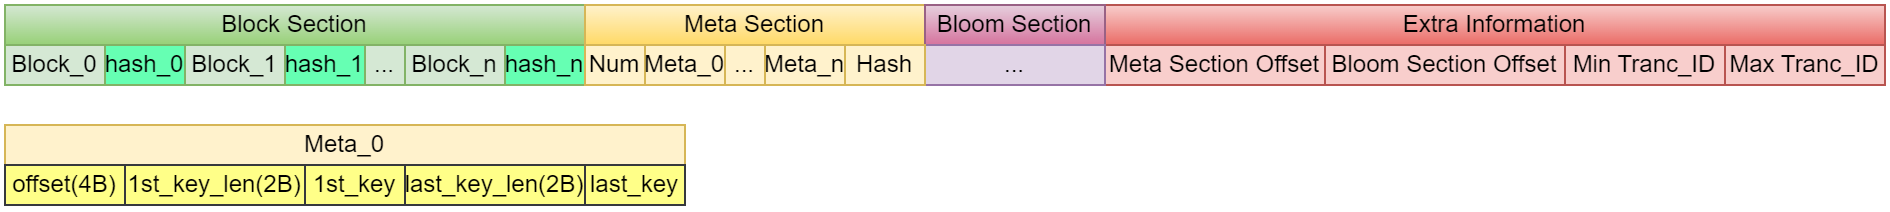

The diagram above was exported from draw.io. Its source (the exported page's mxGraphModel, read from the mxfile embedded in the PNG):
<mxGraphModel dx="1069" dy="483" grid="1" gridSize="10" guides="1" tooltips="1" connect="1" arrows="1" fold="1" page="1" pageScale="1" pageWidth="827" pageHeight="1169" math="0" shadow="0">
  <root>
    <mxCell id="0" />
    <mxCell id="1" parent="0" />
    <mxCell id="29" value="&lt;div&gt;Block Section&lt;/div&gt;" style="rounded=0;whiteSpace=wrap;html=1;fillColor=#d5e8d4;strokeColor=#82b366;gradientColor=#97d077;" vertex="1" parent="1">
      <mxGeometry x="260" y="560" width="290" height="20" as="geometry" />
    </mxCell>
    <mxCell id="30" value="&lt;div&gt;Meta Section&lt;/div&gt;" style="rounded=0;whiteSpace=wrap;html=1;fillColor=#fff2cc;strokeColor=#d6b656;gradientColor=#ffd966;" vertex="1" parent="1">
      <mxGeometry x="550" y="560" width="170" height="20" as="geometry" />
    </mxCell>
    <mxCell id="31" value="&lt;div&gt;Block_0&lt;/div&gt;" style="rounded=0;whiteSpace=wrap;html=1;fillColor=#d5e8d4;strokeColor=#82b366;" vertex="1" parent="1">
      <mxGeometry x="260" y="580" width="50" height="20" as="geometry" />
    </mxCell>
    <mxCell id="32" value="&lt;div&gt;hash_0&lt;/div&gt;" style="rounded=0;whiteSpace=wrap;html=1;fillColor=#66FFB3;strokeColor=#82b366;" vertex="1" parent="1">
      <mxGeometry x="310" y="580" width="40" height="20" as="geometry" />
    </mxCell>
    <mxCell id="33" value="&lt;div&gt;Block_1&lt;/div&gt;" style="rounded=0;whiteSpace=wrap;html=1;fillColor=#d5e8d4;strokeColor=#82b366;" vertex="1" parent="1">
      <mxGeometry x="350" y="580" width="50" height="20" as="geometry" />
    </mxCell>
    <mxCell id="34" value="&lt;div&gt;hash_1&lt;/div&gt;" style="rounded=0;whiteSpace=wrap;html=1;fillColor=#66FFB3;strokeColor=#82b366;" vertex="1" parent="1">
      <mxGeometry x="400" y="580" width="40" height="20" as="geometry" />
    </mxCell>
    <mxCell id="35" value="&lt;div&gt;...&lt;/div&gt;" style="rounded=0;whiteSpace=wrap;html=1;fillColor=#d5e8d4;strokeColor=#82b366;" vertex="1" parent="1">
      <mxGeometry x="440" y="580" width="20" height="20" as="geometry" />
    </mxCell>
    <mxCell id="36" value="&lt;div&gt;Block_n&lt;/div&gt;" style="rounded=0;whiteSpace=wrap;html=1;fillColor=#d5e8d4;strokeColor=#82b366;" vertex="1" parent="1">
      <mxGeometry x="460" y="580" width="50" height="20" as="geometry" />
    </mxCell>
    <mxCell id="37" value="&lt;div&gt;hash_n&lt;/div&gt;" style="rounded=0;whiteSpace=wrap;html=1;fillColor=#66FFB3;strokeColor=#82b366;" vertex="1" parent="1">
      <mxGeometry x="510" y="580" width="40" height="20" as="geometry" />
    </mxCell>
    <mxCell id="38" value="&lt;div&gt;Num&lt;/div&gt;" style="rounded=0;whiteSpace=wrap;html=1;fillColor=#fff2cc;strokeColor=#d6b656;" vertex="1" parent="1">
      <mxGeometry x="550" y="580" width="30" height="20" as="geometry" />
    </mxCell>
    <mxCell id="39" value="&lt;div&gt;Meta_0&lt;/div&gt;" style="rounded=0;whiteSpace=wrap;html=1;fillColor=#fff2cc;strokeColor=#d6b656;" vertex="1" parent="1">
      <mxGeometry x="580" y="580" width="40" height="20" as="geometry" />
    </mxCell>
    <mxCell id="40" value="&lt;div&gt;Meta_n&lt;/div&gt;" style="rounded=0;whiteSpace=wrap;html=1;fillColor=#fff2cc;strokeColor=#d6b656;" vertex="1" parent="1">
      <mxGeometry x="640" y="580" width="40" height="20" as="geometry" />
    </mxCell>
    <mxCell id="41" value="&lt;div&gt;...&lt;/div&gt;" style="rounded=0;whiteSpace=wrap;html=1;fillColor=#fff2cc;strokeColor=#d6b656;" vertex="1" parent="1">
      <mxGeometry x="620" y="580" width="20" height="20" as="geometry" />
    </mxCell>
    <mxCell id="42" value="&lt;div&gt;Extra Information&lt;/div&gt;" style="rounded=0;whiteSpace=wrap;html=1;fillColor=#f8cecc;strokeColor=#b85450;gradientColor=#ea6b66;" vertex="1" parent="1">
      <mxGeometry x="810" y="560" width="390" height="20" as="geometry" />
    </mxCell>
    <mxCell id="43" value="Meta Section Offset" style="rounded=0;whiteSpace=wrap;html=1;fillColor=#f8cecc;strokeColor=#b85450;" vertex="1" parent="1">
      <mxGeometry x="810" y="580" width="110" height="20" as="geometry" />
    </mxCell>
    <mxCell id="44" value="&lt;div&gt;Meta_0&lt;/div&gt;" style="rounded=0;whiteSpace=wrap;html=1;fillColor=#fff2cc;strokeColor=#d6b656;" vertex="1" parent="1">
      <mxGeometry x="260" y="620" width="340" height="20" as="geometry" />
    </mxCell>
    <mxCell id="45" value="&lt;div&gt;offset(4B)&lt;/div&gt;" style="rounded=0;whiteSpace=wrap;html=1;fillColor=#ffff88;strokeColor=#36393d;" vertex="1" parent="1">
      <mxGeometry x="260" y="640" width="60" height="20" as="geometry" />
    </mxCell>
    <mxCell id="46" value="&lt;div&gt;1st_key_len(2B)&lt;/div&gt;" style="rounded=0;whiteSpace=wrap;html=1;fillColor=#ffff88;strokeColor=#36393d;" vertex="1" parent="1">
      <mxGeometry x="320" y="640" width="90" height="20" as="geometry" />
    </mxCell>
    <mxCell id="47" value="&lt;div&gt;1st_key&lt;/div&gt;" style="rounded=0;whiteSpace=wrap;html=1;fillColor=#ffff88;strokeColor=#36393d;" vertex="1" parent="1">
      <mxGeometry x="410" y="640" width="50" height="20" as="geometry" />
    </mxCell>
    <mxCell id="48" value="&lt;div&gt;last_key_len(2B)&lt;/div&gt;" style="rounded=0;whiteSpace=wrap;html=1;fillColor=#ffff88;strokeColor=#36393d;" vertex="1" parent="1">
      <mxGeometry x="460" y="640" width="90" height="20" as="geometry" />
    </mxCell>
    <mxCell id="49" value="&lt;div&gt;last_key&lt;/div&gt;" style="rounded=0;whiteSpace=wrap;html=1;fillColor=#ffff88;strokeColor=#36393d;" vertex="1" parent="1">
      <mxGeometry x="550" y="640" width="50" height="20" as="geometry" />
    </mxCell>
    <mxCell id="50" value="Bloom Section Offset" style="rounded=0;whiteSpace=wrap;html=1;fillColor=#f8cecc;strokeColor=#b85450;" vertex="1" parent="1">
      <mxGeometry x="920" y="580" width="120" height="20" as="geometry" />
    </mxCell>
    <mxCell id="51" value="&lt;div&gt;Bloom Section&lt;/div&gt;" style="rounded=0;whiteSpace=wrap;html=1;fillColor=#e6d0de;strokeColor=#996185;gradientColor=#d5739d;" vertex="1" parent="1">
      <mxGeometry x="720" y="560" width="90" height="20" as="geometry" />
    </mxCell>
    <mxCell id="52" value="..." style="rounded=0;whiteSpace=wrap;html=1;fillColor=#e1d5e7;strokeColor=#9673a6;" vertex="1" parent="1">
      <mxGeometry x="720" y="580" width="90" height="20" as="geometry" />
    </mxCell>
    <mxCell id="53" value="Min Tranc_ID" style="rounded=0;whiteSpace=wrap;html=1;fillColor=#f8cecc;strokeColor=#b85450;" vertex="1" parent="1">
      <mxGeometry x="1040" y="580" width="80" height="20" as="geometry" />
    </mxCell>
    <mxCell id="54" value="Max Tranc_ID" style="rounded=0;whiteSpace=wrap;html=1;fillColor=#f8cecc;strokeColor=#b85450;" vertex="1" parent="1">
      <mxGeometry x="1120" y="580" width="80" height="20" as="geometry" />
    </mxCell>
    <mxCell id="55" value="&lt;div&gt;Hash&lt;/div&gt;" style="rounded=0;whiteSpace=wrap;html=1;fillColor=#fff2cc;strokeColor=#d6b656;" vertex="1" parent="1">
      <mxGeometry x="680" y="580" width="40" height="20" as="geometry" />
    </mxCell>
  </root>
</mxGraphModel>